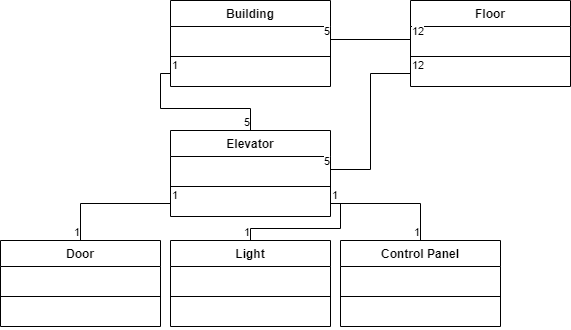

The diagram above was exported from draw.io. Its source (the exported page's mxGraphModel, read from the mxfile embedded in the PNG):
<mxGraphModel dx="1422" dy="794" grid="1" gridSize="10" guides="1" tooltips="1" connect="1" arrows="1" fold="1" page="1" pageScale="1" pageWidth="1169" pageHeight="827" math="0" shadow="0">
  <root>
    <mxCell id="0" />
    <mxCell id="1" parent="0" />
    <mxCell id="nUjb2xV0TWXEUQrBKHcm-1" value="Building" style="swimlane;fontStyle=1;align=center;verticalAlign=top;childLayout=stackLayout;horizontal=1;startSize=26;horizontalStack=0;resizeParent=1;resizeParentMax=0;resizeLast=0;collapsible=1;marginBottom=0;" vertex="1" parent="1">
      <mxGeometry x="490" y="90" width="160" height="86" as="geometry" />
    </mxCell>
    <mxCell id="nUjb2xV0TWXEUQrBKHcm-2" value=" " style="text;strokeColor=none;fillColor=none;align=left;verticalAlign=top;spacingLeft=4;spacingRight=4;overflow=hidden;rotatable=0;points=[[0,0.5],[1,0.5]];portConstraint=eastwest;" vertex="1" parent="nUjb2xV0TWXEUQrBKHcm-1">
      <mxGeometry y="26" width="160" height="26" as="geometry" />
    </mxCell>
    <mxCell id="nUjb2xV0TWXEUQrBKHcm-3" value="" style="line;strokeWidth=1;fillColor=none;align=left;verticalAlign=middle;spacingTop=-1;spacingLeft=3;spacingRight=3;rotatable=0;labelPosition=right;points=[];portConstraint=eastwest;" vertex="1" parent="nUjb2xV0TWXEUQrBKHcm-1">
      <mxGeometry y="52" width="160" height="8" as="geometry" />
    </mxCell>
    <mxCell id="nUjb2xV0TWXEUQrBKHcm-4" value=" " style="text;strokeColor=none;fillColor=none;align=left;verticalAlign=top;spacingLeft=4;spacingRight=4;overflow=hidden;rotatable=0;points=[[0,0.5],[1,0.5]];portConstraint=eastwest;" vertex="1" parent="nUjb2xV0TWXEUQrBKHcm-1">
      <mxGeometry y="60" width="160" height="26" as="geometry" />
    </mxCell>
    <mxCell id="nUjb2xV0TWXEUQrBKHcm-5" value="Elevator" style="swimlane;fontStyle=1;align=center;verticalAlign=top;childLayout=stackLayout;horizontal=1;startSize=26;horizontalStack=0;resizeParent=1;resizeParentMax=0;resizeLast=0;collapsible=1;marginBottom=0;" vertex="1" parent="1">
      <mxGeometry x="490" y="220" width="160" height="86" as="geometry" />
    </mxCell>
    <mxCell id="nUjb2xV0TWXEUQrBKHcm-6" value=" " style="text;strokeColor=none;fillColor=none;align=left;verticalAlign=top;spacingLeft=4;spacingRight=4;overflow=hidden;rotatable=0;points=[[0,0.5],[1,0.5]];portConstraint=eastwest;" vertex="1" parent="nUjb2xV0TWXEUQrBKHcm-5">
      <mxGeometry y="26" width="160" height="26" as="geometry" />
    </mxCell>
    <mxCell id="nUjb2xV0TWXEUQrBKHcm-7" value="" style="line;strokeWidth=1;fillColor=none;align=left;verticalAlign=middle;spacingTop=-1;spacingLeft=3;spacingRight=3;rotatable=0;labelPosition=right;points=[];portConstraint=eastwest;" vertex="1" parent="nUjb2xV0TWXEUQrBKHcm-5">
      <mxGeometry y="52" width="160" height="8" as="geometry" />
    </mxCell>
    <mxCell id="nUjb2xV0TWXEUQrBKHcm-10" value=" " style="text;strokeColor=none;fillColor=none;align=left;verticalAlign=top;spacingLeft=4;spacingRight=4;overflow=hidden;rotatable=0;points=[[0,0.5],[1,0.5]];portConstraint=eastwest;" vertex="1" parent="nUjb2xV0TWXEUQrBKHcm-5">
      <mxGeometry y="60" width="160" height="26" as="geometry" />
    </mxCell>
    <mxCell id="nUjb2xV0TWXEUQrBKHcm-29" value="Floor" style="swimlane;fontStyle=1;align=center;verticalAlign=top;childLayout=stackLayout;horizontal=1;startSize=26;horizontalStack=0;resizeParent=1;resizeParentMax=0;resizeLast=0;collapsible=1;marginBottom=0;" vertex="1" parent="1">
      <mxGeometry x="730" y="90" width="160" height="86" as="geometry" />
    </mxCell>
    <mxCell id="nUjb2xV0TWXEUQrBKHcm-30" value=" " style="text;strokeColor=none;fillColor=none;align=left;verticalAlign=top;spacingLeft=4;spacingRight=4;overflow=hidden;rotatable=0;points=[[0,0.5],[1,0.5]];portConstraint=eastwest;" vertex="1" parent="nUjb2xV0TWXEUQrBKHcm-29">
      <mxGeometry y="26" width="160" height="26" as="geometry" />
    </mxCell>
    <mxCell id="nUjb2xV0TWXEUQrBKHcm-31" value="" style="line;strokeWidth=1;fillColor=none;align=left;verticalAlign=middle;spacingTop=-1;spacingLeft=3;spacingRight=3;rotatable=0;labelPosition=right;points=[];portConstraint=eastwest;" vertex="1" parent="nUjb2xV0TWXEUQrBKHcm-29">
      <mxGeometry y="52" width="160" height="8" as="geometry" />
    </mxCell>
    <mxCell id="nUjb2xV0TWXEUQrBKHcm-32" value=" " style="text;strokeColor=none;fillColor=none;align=left;verticalAlign=top;spacingLeft=4;spacingRight=4;overflow=hidden;rotatable=0;points=[[0,0.5],[1,0.5]];portConstraint=eastwest;" vertex="1" parent="nUjb2xV0TWXEUQrBKHcm-29">
      <mxGeometry y="60" width="160" height="26" as="geometry" />
    </mxCell>
    <mxCell id="nUjb2xV0TWXEUQrBKHcm-33" value="Control Panel" style="swimlane;fontStyle=1;align=center;verticalAlign=top;childLayout=stackLayout;horizontal=1;startSize=26;horizontalStack=0;resizeParent=1;resizeParentMax=0;resizeLast=0;collapsible=1;marginBottom=0;" vertex="1" parent="1">
      <mxGeometry x="660" y="330" width="160" height="86" as="geometry" />
    </mxCell>
    <mxCell id="nUjb2xV0TWXEUQrBKHcm-34" value=" " style="text;strokeColor=none;fillColor=none;align=left;verticalAlign=top;spacingLeft=4;spacingRight=4;overflow=hidden;rotatable=0;points=[[0,0.5],[1,0.5]];portConstraint=eastwest;" vertex="1" parent="nUjb2xV0TWXEUQrBKHcm-33">
      <mxGeometry y="26" width="160" height="26" as="geometry" />
    </mxCell>
    <mxCell id="nUjb2xV0TWXEUQrBKHcm-35" value="" style="line;strokeWidth=1;fillColor=none;align=left;verticalAlign=middle;spacingTop=-1;spacingLeft=3;spacingRight=3;rotatable=0;labelPosition=right;points=[];portConstraint=eastwest;" vertex="1" parent="nUjb2xV0TWXEUQrBKHcm-33">
      <mxGeometry y="52" width="160" height="8" as="geometry" />
    </mxCell>
    <mxCell id="nUjb2xV0TWXEUQrBKHcm-36" value=" " style="text;strokeColor=none;fillColor=none;align=left;verticalAlign=top;spacingLeft=4;spacingRight=4;overflow=hidden;rotatable=0;points=[[0,0.5],[1,0.5]];portConstraint=eastwest;" vertex="1" parent="nUjb2xV0TWXEUQrBKHcm-33">
      <mxGeometry y="60" width="160" height="26" as="geometry" />
    </mxCell>
    <mxCell id="nUjb2xV0TWXEUQrBKHcm-37" value="Door" style="swimlane;fontStyle=1;align=center;verticalAlign=top;childLayout=stackLayout;horizontal=1;startSize=26;horizontalStack=0;resizeParent=1;resizeParentMax=0;resizeLast=0;collapsible=1;marginBottom=0;" vertex="1" parent="1">
      <mxGeometry x="320" y="330" width="160" height="86" as="geometry" />
    </mxCell>
    <mxCell id="nUjb2xV0TWXEUQrBKHcm-38" value=" " style="text;strokeColor=none;fillColor=none;align=left;verticalAlign=top;spacingLeft=4;spacingRight=4;overflow=hidden;rotatable=0;points=[[0,0.5],[1,0.5]];portConstraint=eastwest;" vertex="1" parent="nUjb2xV0TWXEUQrBKHcm-37">
      <mxGeometry y="26" width="160" height="26" as="geometry" />
    </mxCell>
    <mxCell id="nUjb2xV0TWXEUQrBKHcm-39" value="" style="line;strokeWidth=1;fillColor=none;align=left;verticalAlign=middle;spacingTop=-1;spacingLeft=3;spacingRight=3;rotatable=0;labelPosition=right;points=[];portConstraint=eastwest;" vertex="1" parent="nUjb2xV0TWXEUQrBKHcm-37">
      <mxGeometry y="52" width="160" height="8" as="geometry" />
    </mxCell>
    <mxCell id="nUjb2xV0TWXEUQrBKHcm-40" value=" " style="text;strokeColor=none;fillColor=none;align=left;verticalAlign=top;spacingLeft=4;spacingRight=4;overflow=hidden;rotatable=0;points=[[0,0.5],[1,0.5]];portConstraint=eastwest;" vertex="1" parent="nUjb2xV0TWXEUQrBKHcm-37">
      <mxGeometry y="60" width="160" height="26" as="geometry" />
    </mxCell>
    <mxCell id="nUjb2xV0TWXEUQrBKHcm-41" value="Light" style="swimlane;fontStyle=1;align=center;verticalAlign=top;childLayout=stackLayout;horizontal=1;startSize=26;horizontalStack=0;resizeParent=1;resizeParentMax=0;resizeLast=0;collapsible=1;marginBottom=0;" vertex="1" parent="1">
      <mxGeometry x="490" y="330" width="160" height="86" as="geometry" />
    </mxCell>
    <mxCell id="nUjb2xV0TWXEUQrBKHcm-42" value=" " style="text;strokeColor=none;fillColor=none;align=left;verticalAlign=top;spacingLeft=4;spacingRight=4;overflow=hidden;rotatable=0;points=[[0,0.5],[1,0.5]];portConstraint=eastwest;" vertex="1" parent="nUjb2xV0TWXEUQrBKHcm-41">
      <mxGeometry y="26" width="160" height="26" as="geometry" />
    </mxCell>
    <mxCell id="nUjb2xV0TWXEUQrBKHcm-43" value="" style="line;strokeWidth=1;fillColor=none;align=left;verticalAlign=middle;spacingTop=-1;spacingLeft=3;spacingRight=3;rotatable=0;labelPosition=right;points=[];portConstraint=eastwest;" vertex="1" parent="nUjb2xV0TWXEUQrBKHcm-41">
      <mxGeometry y="52" width="160" height="8" as="geometry" />
    </mxCell>
    <mxCell id="nUjb2xV0TWXEUQrBKHcm-44" value=" " style="text;strokeColor=none;fillColor=none;align=left;verticalAlign=top;spacingLeft=4;spacingRight=4;overflow=hidden;rotatable=0;points=[[0,0.5],[1,0.5]];portConstraint=eastwest;" vertex="1" parent="nUjb2xV0TWXEUQrBKHcm-41">
      <mxGeometry y="60" width="160" height="26" as="geometry" />
    </mxCell>
    <mxCell id="nUjb2xV0TWXEUQrBKHcm-45" value="" style="endArrow=none;html=1;edgeStyle=orthogonalEdgeStyle;rounded=0;exitX=0;exitY=0.5;exitDx=0;exitDy=0;entryX=0.5;entryY=0;entryDx=0;entryDy=0;" edge="1" parent="1" source="nUjb2xV0TWXEUQrBKHcm-4" target="nUjb2xV0TWXEUQrBKHcm-5">
      <mxGeometry relative="1" as="geometry">
        <mxPoint x="500" y="310" as="sourcePoint" />
        <mxPoint x="700" y="210" as="targetPoint" />
      </mxGeometry>
    </mxCell>
    <mxCell id="nUjb2xV0TWXEUQrBKHcm-46" value="1" style="edgeLabel;resizable=0;html=1;align=left;verticalAlign=bottom;" connectable="0" vertex="1" parent="nUjb2xV0TWXEUQrBKHcm-45">
      <mxGeometry x="-1" relative="1" as="geometry" />
    </mxCell>
    <mxCell id="nUjb2xV0TWXEUQrBKHcm-47" value="5" style="edgeLabel;resizable=0;html=1;align=right;verticalAlign=bottom;" connectable="0" vertex="1" parent="nUjb2xV0TWXEUQrBKHcm-45">
      <mxGeometry x="1" relative="1" as="geometry" />
    </mxCell>
    <mxCell id="nUjb2xV0TWXEUQrBKHcm-51" value="" style="endArrow=none;html=1;edgeStyle=orthogonalEdgeStyle;rounded=0;exitX=0;exitY=0.5;exitDx=0;exitDy=0;entryX=1;entryY=0.5;entryDx=0;entryDy=0;" edge="1" parent="1" source="nUjb2xV0TWXEUQrBKHcm-32" target="nUjb2xV0TWXEUQrBKHcm-6">
      <mxGeometry relative="1" as="geometry">
        <mxPoint x="740" y="220" as="sourcePoint" />
        <mxPoint x="820" y="277" as="targetPoint" />
      </mxGeometry>
    </mxCell>
    <mxCell id="nUjb2xV0TWXEUQrBKHcm-52" value="12" style="edgeLabel;resizable=0;html=1;align=left;verticalAlign=bottom;" connectable="0" vertex="1" parent="nUjb2xV0TWXEUQrBKHcm-51">
      <mxGeometry x="-1" relative="1" as="geometry" />
    </mxCell>
    <mxCell id="nUjb2xV0TWXEUQrBKHcm-53" value="5" style="edgeLabel;resizable=0;html=1;align=right;verticalAlign=bottom;" connectable="0" vertex="1" parent="nUjb2xV0TWXEUQrBKHcm-51">
      <mxGeometry x="1" relative="1" as="geometry" />
    </mxCell>
    <mxCell id="nUjb2xV0TWXEUQrBKHcm-54" value="" style="endArrow=none;html=1;edgeStyle=orthogonalEdgeStyle;rounded=0;exitX=0;exitY=0.5;exitDx=0;exitDy=0;entryX=1;entryY=0.5;entryDx=0;entryDy=0;" edge="1" parent="1" source="nUjb2xV0TWXEUQrBKHcm-30" target="nUjb2xV0TWXEUQrBKHcm-2">
      <mxGeometry relative="1" as="geometry">
        <mxPoint x="740" y="-40" as="sourcePoint" />
        <mxPoint x="660" y="56" as="targetPoint" />
      </mxGeometry>
    </mxCell>
    <mxCell id="nUjb2xV0TWXEUQrBKHcm-55" value="12" style="edgeLabel;resizable=0;html=1;align=left;verticalAlign=bottom;" connectable="0" vertex="1" parent="nUjb2xV0TWXEUQrBKHcm-54">
      <mxGeometry x="-1" relative="1" as="geometry" />
    </mxCell>
    <mxCell id="nUjb2xV0TWXEUQrBKHcm-56" value="5" style="edgeLabel;resizable=0;html=1;align=right;verticalAlign=bottom;" connectable="0" vertex="1" parent="nUjb2xV0TWXEUQrBKHcm-54">
      <mxGeometry x="1" relative="1" as="geometry" />
    </mxCell>
    <mxCell id="nUjb2xV0TWXEUQrBKHcm-57" value="" style="endArrow=none;html=1;edgeStyle=orthogonalEdgeStyle;rounded=0;exitX=0;exitY=0.5;exitDx=0;exitDy=0;entryX=0.5;entryY=0;entryDx=0;entryDy=0;" edge="1" parent="1" source="nUjb2xV0TWXEUQrBKHcm-10" target="nUjb2xV0TWXEUQrBKHcm-37">
      <mxGeometry relative="1" as="geometry">
        <mxPoint x="260" y="230" as="sourcePoint" />
        <mxPoint x="340" y="287" as="targetPoint" />
      </mxGeometry>
    </mxCell>
    <mxCell id="nUjb2xV0TWXEUQrBKHcm-58" value="1" style="edgeLabel;resizable=0;html=1;align=left;verticalAlign=bottom;" connectable="0" vertex="1" parent="nUjb2xV0TWXEUQrBKHcm-57">
      <mxGeometry x="-1" relative="1" as="geometry" />
    </mxCell>
    <mxCell id="nUjb2xV0TWXEUQrBKHcm-59" value="1" style="edgeLabel;resizable=0;html=1;align=right;verticalAlign=bottom;" connectable="0" vertex="1" parent="nUjb2xV0TWXEUQrBKHcm-57">
      <mxGeometry x="1" relative="1" as="geometry" />
    </mxCell>
    <mxCell id="nUjb2xV0TWXEUQrBKHcm-60" value="" style="endArrow=none;html=1;edgeStyle=orthogonalEdgeStyle;rounded=0;exitX=1;exitY=0.5;exitDx=0;exitDy=0;" edge="1" parent="1" source="nUjb2xV0TWXEUQrBKHcm-10" target="nUjb2xV0TWXEUQrBKHcm-33">
      <mxGeometry relative="1" as="geometry">
        <mxPoint x="860" y="260" as="sourcePoint" />
        <mxPoint x="770" y="297" as="targetPoint" />
      </mxGeometry>
    </mxCell>
    <mxCell id="nUjb2xV0TWXEUQrBKHcm-61" value="1" style="edgeLabel;resizable=0;html=1;align=left;verticalAlign=bottom;" connectable="0" vertex="1" parent="nUjb2xV0TWXEUQrBKHcm-60">
      <mxGeometry x="-1" relative="1" as="geometry" />
    </mxCell>
    <mxCell id="nUjb2xV0TWXEUQrBKHcm-62" value="1" style="edgeLabel;resizable=0;html=1;align=right;verticalAlign=bottom;" connectable="0" vertex="1" parent="nUjb2xV0TWXEUQrBKHcm-60">
      <mxGeometry x="1" relative="1" as="geometry" />
    </mxCell>
    <mxCell id="nUjb2xV0TWXEUQrBKHcm-63" value="" style="endArrow=none;html=1;edgeStyle=orthogonalEdgeStyle;rounded=0;exitX=1;exitY=0.5;exitDx=0;exitDy=0;entryX=0.5;entryY=0;entryDx=0;entryDy=0;" edge="1" parent="1" source="nUjb2xV0TWXEUQrBKHcm-10" target="nUjb2xV0TWXEUQrBKHcm-41">
      <mxGeometry relative="1" as="geometry">
        <mxPoint x="570" y="440" as="sourcePoint" />
        <mxPoint x="660" y="477" as="targetPoint" />
      </mxGeometry>
    </mxCell>
    <mxCell id="nUjb2xV0TWXEUQrBKHcm-64" value="1" style="edgeLabel;resizable=0;html=1;align=left;verticalAlign=bottom;" connectable="0" vertex="1" parent="nUjb2xV0TWXEUQrBKHcm-63">
      <mxGeometry x="-1" relative="1" as="geometry" />
    </mxCell>
    <mxCell id="nUjb2xV0TWXEUQrBKHcm-65" value="1" style="edgeLabel;resizable=0;html=1;align=right;verticalAlign=bottom;" connectable="0" vertex="1" parent="nUjb2xV0TWXEUQrBKHcm-63">
      <mxGeometry x="1" relative="1" as="geometry" />
    </mxCell>
  </root>
</mxGraphModel>